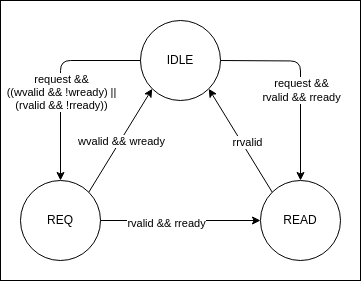

The diagram above was exported from draw.io. Its source (the exported page's mxGraphModel, read from the mxfile embedded in the PNG):
<mxGraphModel dx="1194" dy="617" grid="1" gridSize="10" guides="1" tooltips="1" connect="1" arrows="1" fold="1" page="1" pageScale="1" pageWidth="850" pageHeight="1100" math="0" shadow="0">
  <root>
    <mxCell id="0" />
    <mxCell id="1" parent="0" />
    <mxCell id="16" value="" style="rounded=0;whiteSpace=wrap;html=1;" vertex="1" parent="1">
      <mxGeometry x="220" y="60" width="360" height="280" as="geometry" />
    </mxCell>
    <mxCell id="2" value="IDLE" style="ellipse;whiteSpace=wrap;html=1;aspect=fixed;" parent="1" vertex="1">
      <mxGeometry x="360" y="80" width="80" height="80" as="geometry" />
    </mxCell>
    <mxCell id="3" value="REQ" style="ellipse;whiteSpace=wrap;html=1;aspect=fixed;" parent="1" vertex="1">
      <mxGeometry x="240" y="240" width="80" height="80" as="geometry" />
    </mxCell>
    <mxCell id="4" value="READ" style="ellipse;whiteSpace=wrap;html=1;aspect=fixed;" parent="1" vertex="1">
      <mxGeometry x="480" y="240" width="80" height="80" as="geometry" />
    </mxCell>
    <mxCell id="6" value="" style="endArrow=classic;html=1;entryX=0.5;entryY=0;entryDx=0;entryDy=0;exitX=0;exitY=0.5;exitDx=0;exitDy=0;edgeStyle=orthogonalEdgeStyle;" parent="1" source="2" target="3" edge="1">
      <mxGeometry width="50" height="50" relative="1" as="geometry">
        <mxPoint x="370" y="145" as="sourcePoint" />
        <mxPoint x="420" y="95" as="targetPoint" />
      </mxGeometry>
    </mxCell>
    <mxCell id="8" value="request &amp;amp;&amp;amp;&lt;div&gt;((wvalid &amp;amp;&amp;amp; !wready) ||&lt;/div&gt;&lt;div&gt;(rvalid &amp;amp;&amp;amp; !rready))&lt;/div&gt;" style="edgeLabel;html=1;align=center;verticalAlign=middle;resizable=0;points=[];" parent="6" vertex="1" connectable="0">
      <mxGeometry x="0.0654" y="-2" relative="1" as="geometry">
        <mxPoint x="2" y="4" as="offset" />
      </mxGeometry>
    </mxCell>
    <mxCell id="7" value="" style="endArrow=classic;html=1;entryX=0.5;entryY=0;entryDx=0;entryDy=0;edgeStyle=orthogonalEdgeStyle;" parent="1" target="4" edge="1">
      <mxGeometry width="50" height="50" relative="1" as="geometry">
        <mxPoint x="440" y="120" as="sourcePoint" />
        <mxPoint x="350" y="215" as="targetPoint" />
      </mxGeometry>
    </mxCell>
    <mxCell id="9" value="&lt;span style=&quot;color: rgb(0, 0, 0);&quot;&gt;request &amp;amp;&amp;amp;&lt;/span&gt;&lt;div&gt;&lt;span style=&quot;background-color: light-dark(#ffffff, var(--ge-dark-color, #121212));&quot;&gt;rvalid &amp;amp;&amp;amp; rready&lt;/span&gt;&lt;/div&gt;" style="edgeLabel;html=1;align=center;verticalAlign=middle;resizable=0;points=[];" parent="7" vertex="1" connectable="0">
      <mxGeometry x="-0.1462" y="2" relative="1" as="geometry">
        <mxPoint x="-2" y="24" as="offset" />
      </mxGeometry>
    </mxCell>
    <mxCell id="10" value="" style="endArrow=classic;html=1;entryX=0;entryY=0.5;entryDx=0;entryDy=0;" parent="1" target="4" edge="1">
      <mxGeometry width="50" height="50" relative="1" as="geometry">
        <mxPoint x="320" y="280" as="sourcePoint" />
        <mxPoint x="370" y="230" as="targetPoint" />
      </mxGeometry>
    </mxCell>
    <mxCell id="11" value="rvalid &amp;amp;&amp;amp; rready" style="edgeLabel;html=1;align=center;verticalAlign=middle;resizable=0;points=[];" parent="10" vertex="1" connectable="0">
      <mxGeometry x="-0.1841" y="-2" relative="1" as="geometry">
        <mxPoint as="offset" />
      </mxGeometry>
    </mxCell>
    <mxCell id="12" value="" style="endArrow=classic;html=1;entryX=0;entryY=1;entryDx=0;entryDy=0;exitX=1;exitY=0;exitDx=0;exitDy=0;" parent="1" source="3" target="2" edge="1">
      <mxGeometry width="50" height="50" relative="1" as="geometry">
        <mxPoint x="310" y="250" as="sourcePoint" />
        <mxPoint x="360" y="200" as="targetPoint" />
      </mxGeometry>
    </mxCell>
    <mxCell id="13" value="wvalid &amp;amp;&amp;amp; wready" style="edgeLabel;html=1;align=center;verticalAlign=middle;resizable=0;points=[];" parent="12" vertex="1" connectable="0">
      <mxGeometry x="-0.0983" y="1" relative="1" as="geometry">
        <mxPoint x="4" y="-4" as="offset" />
      </mxGeometry>
    </mxCell>
    <mxCell id="14" value="" style="endArrow=classic;html=1;entryX=1;entryY=1;entryDx=0;entryDy=0;exitX=0;exitY=0;exitDx=0;exitDy=0;" parent="1" source="4" target="2" edge="1">
      <mxGeometry width="50" height="50" relative="1" as="geometry">
        <mxPoint x="368" y="244" as="sourcePoint" />
        <mxPoint x="432" y="140" as="targetPoint" />
      </mxGeometry>
    </mxCell>
    <mxCell id="15" value="rrvalid" style="edgeLabel;html=1;align=center;verticalAlign=middle;resizable=0;points=[];" parent="14" vertex="1" connectable="0">
      <mxGeometry x="-0.0983" y="1" relative="1" as="geometry">
        <mxPoint x="4" y="-4" as="offset" />
      </mxGeometry>
    </mxCell>
  </root>
</mxGraphModel>